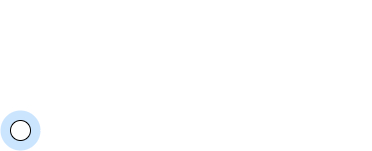

The diagram above was exported from draw.io. Its source (the exported page's mxGraphModel, read from the mxfile embedded in the PNG):
<mxGraphModel dx="388" dy="368" grid="1" gridSize="10" guides="1" tooltips="1" connect="1" arrows="1" fold="1" page="1" pageScale="1" pageWidth="850" pageHeight="1100" background="none" math="0" shadow="0">
  <root>
    <mxCell id="0" />
    <mxCell id="1" parent="0" />
    <mxCell id="AgQipXy8uCheIeuiukSq-1" value="" style="ellipse;whiteSpace=wrap;html=1;aspect=fixed;fillColor=#cce5ff;strokeColor=none;" vertex="1" parent="1">
      <mxGeometry x="380" y="380" width="40" height="40" as="geometry" />
    </mxCell>
    <mxCell id="AgQipXy8uCheIeuiukSq-2" value="" style="ellipse;whiteSpace=wrap;html=1;aspect=fixed;" vertex="1" parent="1">
      <mxGeometry x="390" y="390" width="20" height="20" as="geometry" />
    </mxCell>
    <mxCell id="AgQipXy8uCheIeuiukSq-3" value="" style="endArrow=none;html=1;rounded=0;strokeColor=#FFFFFF;" edge="1" parent="1">
      <mxGeometry width="50" height="50" relative="1" as="geometry">
        <mxPoint x="420" y="400" as="sourcePoint" />
        <mxPoint x="690" y="400" as="targetPoint" />
      </mxGeometry>
    </mxCell>
    <mxCell id="AgQipXy8uCheIeuiukSq-4" value="" style="endArrow=none;html=1;rounded=0;strokeColor=#FFFFFF;" edge="1" parent="1">
      <mxGeometry width="50" height="50" relative="1" as="geometry">
        <mxPoint x="690" y="400" as="sourcePoint" />
        <mxPoint x="750" y="270" as="targetPoint" />
      </mxGeometry>
    </mxCell>
  </root>
</mxGraphModel>